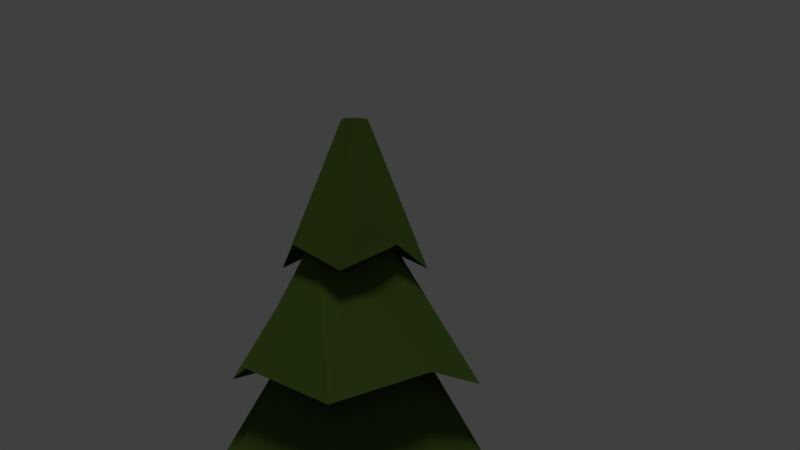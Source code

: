 # Source: tree-BAKED.blend  (saved by Blender 2.76.0; exported with 4.5.12 LTS)
import bpy
from mathutils import Matrix  # noqa: F401  (used for matrix-valued properties, if any)

bpy.ops.wm.read_factory_settings(use_empty=True)
scene = bpy.context.scene
scene.name = 'Scene'

# ---- collections
col_collection_1 = bpy.data.collections.new('Collection 1'); scene.collection.children.link(col_collection_1)

# ---- images (referenced by path relative to the original .blend; pixels are not part of the script)
import os
ASSET_DIR = os.environ.get("B2B_ASSET_DIR", "")  # directory of the original .blend (textures are referenced by path, not embedded)
HERE = os.path.dirname(os.path.abspath(__file__))  # packed textures are extracted next to this script under _unpacked/

def load_image(name, relpath, width, height, colorspace="sRGB"):
    """Load a texture the original file referenced (path relative to the .blend, or extracted next to this script)."""
    p = next((c for c in (os.path.join(HERE, relpath), os.path.join(ASSET_DIR, relpath)) if relpath and os.path.exists(c)), "")
    if p:
        img = bpy.data.images.load(p, check_existing=True)
        img.name = name
    else:  # same state as the original file: an image datablock whose file is absent (Cycles renders it pink)
        img = bpy.data.images.new(name, width, height)
        img.source = "FILE"
        img.filepath = "//" + (relpath or name)
    img.colorspace_settings.name = colorspace
    return img
img_bake = load_image('bake', '_unpacked/bake.7fd8585d.png', 1024, 1024, 'sRGB')

# ---- materials (node trees are filled in below, after node groups)
mat_treeleaves = bpy.data.materials.new('TreeLeaves')
mat_treeleaves.alpha_threshold = 0.0
mat_treeleaves.diffuse_color = (0.06663, 0.1144, 0.01938, 1.0)
mat_treeleaves.roughness = 0.5
mat_bark = bpy.data.materials.new('Bark')
mat_bark.alpha_threshold = 0.0
mat_bark.diffuse_color = (0.2016, 0.08866, 0.02519, 1.0)
mat_bark.specular_color = (0.0, 0.0, 0.0)
mat_bark.roughness = 0.5
mat_baked = bpy.data.materials.new('Baked')
mat_baked.alpha_threshold = 0.0
mat_baked.roughness = 0.5

# ---- material node trees
mat_treeleaves.use_nodes = True; mat_treeleaves.node_tree.nodes.clear()
_N = mat_treeleaves.node_tree.nodes; _L = mat_treeleaves.node_tree.links
n0 = _N.new('ShaderNodeOutputMaterial'); n0.name = 'Material Output'; n0.location = (300, 300)
n1 = _N.new('ShaderNodeBsdfDiffuse'); n1.name = 'Diffuse BSDF'; n1.location = (10, 300)
n1.inputs[0].default_value = (0.067, 0.115, 0.019, 1.0)
n2 = _N.new('ShaderNodeTexImage'); n2.name = 'Image Texture'; n2.location = (-36, 600)
n2.width = 140
n2.image = img_bake
n3 = _N.new('ShaderNodeBsdfDiffuse'); n3.name = 'Diffuse BSDF.001'; n3.location = (220, 596)
_L.new(n2.outputs[0], n3.inputs[0])
_L.new(n3.outputs[0], n0.inputs[0])
n0.is_active_output = True
mat_bark.use_nodes = True; mat_bark.node_tree.nodes.clear()
_N = mat_bark.node_tree.nodes; _L = mat_bark.node_tree.links
n0 = _N.new('ShaderNodeBsdfDiffuse'); n0.name = 'Diffuse BSDF'; n0.location = (10, 300)
n0.inputs[0].default_value = (0.2019, 0.08809, 0.02525, 1.0)
n1 = _N.new('ShaderNodeTexImage'); n1.name = 'Image Texture'; n1.location = (91, 623)
n1.width = 140
n1.image = img_bake
n2 = _N.new('ShaderNodeBsdfDiffuse'); n2.name = 'Diffuse BSDF.001'; n2.location = (337, 517)
n3 = _N.new('ShaderNodeOutputMaterial'); n3.name = 'Material Output'; n3.location = (527, 297)
_L.new(n1.outputs[0], n2.inputs[0])
_L.new(n2.outputs[0], n3.inputs[0])
n3.is_active_output = True
mat_baked.use_nodes = True; mat_baked.node_tree.nodes.clear()
_N = mat_baked.node_tree.nodes; _L = mat_baked.node_tree.links
n0 = _N.new('ShaderNodeOutputMaterial'); n0.name = 'Material Output'; n0.location = (300, 300)
n1 = _N.new('ShaderNodeBsdfDiffuse'); n1.name = 'Diffuse BSDF'; n1.location = (10, 300)
n2 = _N.new('ShaderNodeTexImage'); n2.name = 'Image Texture'; n2.location = (-180, 300)
n2.width = 140
n2.image = img_bake
_L.new(n1.outputs[0], n0.inputs[0])
_L.new(n2.outputs[0], n1.inputs[0])
n0.is_active_output = True

# ---- world
world_world = bpy.data.worlds.new('World'); scene.world = world_world
world_world.color = (0.05088, 0.05088, 0.05088)
world_world.use_sun_shadow = False
world_world.sun_shadow_jitter_overblur = 0.0
world_world.cycles.sampling_method = 'MANUAL'
world_world.cycles.sample_map_resolution = 256

# ---- cameras
cam_camera = bpy.data.cameras.new('Camera')
cam_camera.clip_end = 100.0
cam_camera.lens = 35.0
cam_camera.sensor_width = 32.0
cam_camera.sensor_height = 18.0
cam_camera.display_size = 2.0
cam_camera.dof.focus_distance = 0.0

# ---- lights
light_sun = bpy.data.lights.new('Sun', 'SUN')
light_sun.transmission_factor = 0.0
light_sun.angle = 0.1993
light_sun.energy = 1.0
light_sun.shadow_buffer_clip_start = 0.5
light_sun.shadow_soft_size = 0.1
light_sun.shadow_cascade_max_distance = 1000.0
light_sun.cycles.use_multiple_importance_sampling = False

# ---- meshes
me_cylinder = bpy.data.meshes.new('Cylinder')
me_cylinder.from_pydata([(1.097e-08, 1.558, -1.176), (-4.92e-09, 0.1014, 4.0), (1.061, 1.061, -1.0), (0.07173, 0.07173, 4.0), (1.558, -6.987e-08, -1.176), (0.1014, 4.719e-09, 4.0), (1.061, -1.061, -1.0), (0.07173, -0.07173, 4.0), (-1.252e-07, -1.558, -1.176), (-1.379e-08, -0.1014, 4.0), (-1.061, -1.061, -1.0), (-0.07173, -0.07173, 4.0), (-1.558, 1.679e-08, -1.176), (-0.1014, 1.036e-08, 4.0), (-1.061, 1.061, -1.0), (-0.07173, 0.07173, 4.0), (8.385e-09, 1.316, -0.3429), (5.799e-09, 1.074, 0.4905), (3.213e-09, 0.8315, 1.324), (6.265e-10, 0.5894, 2.157), (-1.96e-09, 0.3474, 2.99), (0.2366, 0.2366, 3.167), (0.4014, 0.4014, 2.333), (0.5662, 0.5662, 1.5), (0.731, 0.731, 0.6667), (0.8958, 0.8958, -0.1667), (0.3474, -7.562e-09, 2.99), (0.5894, -2.002e-08, 2.157), (0.8315, -3.249e-08, 1.324), (1.074, -4.495e-08, 0.4905), (1.316, -5.741e-08, -0.3429), (0.2366, -0.2366, 3.167), (0.4014, -0.4014, 2.333), (0.5662, -0.5662, 1.5), (0.731, -0.731, 0.6667), (0.8958, -0.8958, -0.1667), (-3.233e-08, -0.3474, 2.99), (-5.09e-08, -0.5894, 2.157), (-6.948e-08, -0.8315, 1.324), (-8.805e-08, -1.074, 0.4905), (-1.066e-07, -1.316, -0.3429), (-0.2366, -0.2366, 3.167), (-0.4014, -0.4014, 2.333), (-0.5662, -0.5662, 1.5), (-0.731, -0.731, 0.6667), (-0.8958, -0.8958, -0.1667), (-0.3474, 1.177e-08, 2.99), (-0.5894, 1.277e-08, 2.157), (-0.8315, 1.378e-08, 1.324), (-1.074, 1.478e-08, 0.4905), (-1.316, 1.578e-08, -0.3429), (-0.2366, 0.2366, 3.167), (-0.4014, 0.4014, 2.333), (-0.5662, 0.5662, 1.5), (-0.731, 0.731, 0.6667), (-0.8958, 0.8958, -0.1667), (3.822e-09, 0.5428, 2.898), (0.3696, 0.3696, 3.074), (0.5428, -1.734e-08, 2.898), (0.3696, -0.3696, 3.074), (-4.363e-08, -0.5428, 2.898), (-0.3696, -0.3696, 3.074), (-0.5428, 1.286e-08, 2.898), (-0.3696, 0.3696, 3.074), (1.454e-08, 0.9246, 2.065), (0.6296, 0.6296, 2.241), (0.9246, -3.039e-08, 2.065), (0.6296, -0.6296, 2.241), (-6.629e-08, -0.9246, 2.065), (-0.6296, -0.6296, 2.241), (-0.9246, 2.105e-08, 2.065), (-0.6296, 0.6296, 2.241), (4.68e-09, 1.149, 1.232), (0.7822, 0.7822, 1.408), (1.149, -4.863e-08, 1.232), (0.7822, -0.7822, 1.408), (-9.575e-08, -1.149, 1.232), (-0.7822, -0.7822, 1.408), (-1.149, 1.528e-08, 1.232), (-0.7822, 0.7822, 1.408), (2.797e-08, 1.412, 0.3982), (0.9617, 0.9617, 0.5744), (1.412, -5.491e-08, 0.3982), (0.9617, -0.9617, 0.5744), (-9.55e-08, -1.412, 0.3982), (-0.9617, -0.9617, 0.5744), (-1.412, 2.367e-08, 0.3982), (-0.9617, 0.9617, 0.5744), (1.862e-08, 1.623, -0.4351), (1.105, 1.105, -0.2589), (1.623, -7.311e-08, -0.4351), (1.105, -1.105, -0.2589), (-1.233e-07, -1.623, -0.4351), (-1.105, -1.105, -0.2589), (-1.623, 1.718e-08, -0.4351), (-1.105, 1.105, -0.2589), (1.261, 1.261, -1.092), (1.853, -8.716e-08, -1.268), (1.261, -1.261, -1.092), (-1.488e-07, -1.853, -1.268), (-1.261, -1.261, -1.092), (-1.853, 1.591e-08, -1.268), (-1.261, 1.261, -1.092), (1.317e-08, 1.853, -1.268), (-0.1761, 0.1761, -1.576), (-0.249, 1.352e-08, -1.576), (-3.951e-08, 0.249, -1.576), (0.1761, 0.1761, -1.576), (0.249, -3.351e-10, -1.576), (0.1761, -0.1761, -1.576), (-0.1927, 0.1927, -1.032), (-0.1927, 0.1927, -2.335), (-0.2725, 1.409e-08, -1.032), (-0.2725, 1.409e-08, -2.335), (-0.1927, -0.1927, -1.032), (-0.1927, -0.1927, -2.335), (-6.176e-08, -0.2725, -1.032), (-6.176e-08, -0.2725, -2.335), (0.1927, -0.1927, -1.032), (0.1927, -0.1927, -2.335), (0.2725, -1.069e-09, -1.032), (0.2725, -1.069e-09, -2.335), (0.1927, 0.1927, -1.032), (0.1927, 0.1927, -2.335), (-3.794e-08, 0.2725, -1.032), (-3.794e-08, 0.2725, -2.335), (-0.1761, -0.1761, -1.576), (-6.128e-08, -0.249, -1.576)], [], [(56, 1, 3, 57), (57, 3, 5, 58), (58, 5, 7, 59), (59, 7, 9, 60), (60, 9, 11, 61), (61, 11, 13, 62), (3, 1, 15, 13, 11, 9, 7, 5), (63, 15, 1, 56), (62, 13, 15, 63), (0, 2, 4, 6, 8, 10, 12, 14), (101, 50, 55, 102), (94, 49, 54, 95), (86, 48, 53, 87), (78, 47, 52, 79), (70, 46, 51, 71), (102, 55, 16, 103), (95, 54, 17, 88), (87, 53, 18, 80), (79, 52, 19, 72), (71, 51, 20, 64), (100, 45, 50, 101), (93, 44, 49, 94), (85, 43, 48, 86), (77, 42, 47, 78), (69, 41, 46, 70), (99, 40, 45, 100), (92, 39, 44, 93), (84, 38, 43, 85), (76, 37, 42, 77), (68, 36, 41, 69), (98, 35, 40, 99), (91, 34, 39, 92), (83, 33, 38, 84), (75, 32, 37, 76), (67, 31, 36, 68), (97, 30, 35, 98), (90, 29, 34, 91), (82, 28, 33, 83), (74, 27, 32, 75), (66, 26, 31, 67), (96, 25, 30, 97), (89, 24, 29, 90), (81, 23, 28, 82), (73, 22, 27, 74), (65, 21, 26, 66), (103, 16, 25, 96), (88, 17, 24, 89), (80, 18, 23, 81), (72, 19, 22, 73), (64, 20, 21, 65), (46, 62, 63, 51), (51, 63, 56, 20), (41, 61, 62, 46), (36, 60, 61, 41), (31, 59, 60, 36), (26, 58, 59, 31), (21, 57, 58, 26), (20, 56, 57, 21), (19, 64, 65, 22), (22, 65, 66, 27), (27, 66, 67, 32), (32, 67, 68, 37), (37, 68, 69, 42), (42, 69, 70, 47), (52, 71, 64, 19), (47, 70, 71, 52), (18, 72, 73, 23), (23, 73, 74, 28), (28, 74, 75, 33), (33, 75, 76, 38), (38, 76, 77, 43), (43, 77, 78, 48), (53, 79, 72, 18), (48, 78, 79, 53), (17, 80, 81, 24), (24, 81, 82, 29), (29, 82, 83, 34), (34, 83, 84, 39), (39, 84, 85, 44), (44, 85, 86, 49), (54, 87, 80, 17), (49, 86, 87, 54), (16, 88, 89, 25), (25, 89, 90, 30), (30, 90, 91, 35), (35, 91, 92, 40), (40, 92, 93, 45), (45, 93, 94, 50), (55, 95, 88, 16), (50, 94, 95, 55), (0, 103, 96, 2), (2, 96, 97, 4), (4, 97, 98, 6), (6, 98, 99, 8), (8, 99, 100, 10), (10, 100, 101, 12), (14, 102, 103, 0), (12, 101, 102, 14), (121, 108, 109, 119), (106, 124, 122, 107), (119, 109, 127, 117), (107, 122, 120, 108), (117, 127, 126, 115), (108, 120, 118, 109), (115, 126, 105, 113), (109, 118, 116, 127), (111, 104, 106, 125), (127, 116, 114, 126), (125, 106, 107, 123), (113, 105, 104, 111), (126, 114, 112, 105), (122, 124, 110, 112, 114, 116, 118, 120), (104, 110, 124, 106), (105, 112, 110, 104), (123, 107, 108, 121), (125, 123, 121, 119, 117, 115, 113, 111)])
me_cylinder.polygons.foreach_set('material_index', [2, 2, 2, 2, 2, 2, 2, 2, 2, 2, 2, 2, 2, 2, 2, 2, 2, 2, 2, 2, 2, 2, 2, 2, 2, 2, 2, 2, 2, 2, 2, 2, 2, 2, 2, 2, 2, 2, 2, 2, 2, 2, 2, 2, 2, 2, 2, 2, 2, 2, 2, 2, 2, 2, 2, 2, 2, 2, 2, 2, 2, 2, 2, 2, 2, 2, 2, 2, 2, 2, 2, 2, 2, 2, 2, 2, 2, 2, 2, 2, 2, 2, 2, 2, 2, 2, 2, 2, 2, 2, 2, 2, 2, 2, 2, 2, 2, 2, 2, 2, 2, 2, 2, 2, 2, 2, 2, 2, 2, 2, 2, 2, 2, 2, 2, 2])
_uv = me_cylinder.uv_layers.new(name='UVMap')
_uv.uv.foreach_set('vector', [0.9297, 0.8473, 0.9869, 0.9527, 0.9819, 0.9565, 0.9113, 0.8828, 0.3436, 0.8551, 0.3436, 0.9573, 0.3357, 0.9586, 0.2993, 0.8447, 0.2993, 0.8447, 0.3357, 0.9586, 0.3302, 0.9614, 0.2746, 0.8763, 0.4597, 0.9255, 0.5303, 0.8518, 0.5352, 0.8556, 0.478, 0.9609, 0.478, 0.9609, 0.5352, 0.8556, 0.5427, 0.8582, 0.5235, 0.9587, 0.5235, 0.9587, 0.5427, 0.8582, 0.5484, 0.8582, 0.5484, 0.9747, 0.3071, 0.4837, 0.3015, 0.4782, 0.3015, 0.4704, 0.3071, 0.4649, 0.315, 0.4649, 0.3207, 0.4704, 0.3207, 0.4782, 0.315, 0.4837, 0.9751, 0.8496, 0.9943, 0.95, 0.9869, 0.9527, 0.9297, 0.8473, 1.0, 0.8335, 1.0, 0.9501, 0.9943, 0.95, 0.9751, 0.8496, 0.02739, 0.2351, 0.02739, 0.1174, 0.1043, 0.02685, 0.2244, 0.02685, 0.3167, 0.1022, 0.3167, 0.22, 0.2398, 0.3105, 0.1197, 0.3105, 0.3977, 0.2572, 0.4902, 0.3129, 0.4778, 0.3814, 0.3735, 0.3534, 0.6864, 0.5528, 0.778, 0.611, 0.7702, 0.667, 0.666, 0.6369, 0.3923, 0.5946, 0.4825, 0.658, 0.4791, 0.7016, 0.3748, 0.6675, 0.9145, 0.8335, 0.8112, 0.797, 0.8005, 0.7674, 0.9095, 0.7732, 0.2156, 0.8447, 0.2743, 0.9368, 0.2746, 0.9576, 0.1916, 0.8872, 0.3735, 0.3534, 0.4778, 0.3814, 0.4521, 0.4792, 0.3441, 0.4914, 0.666, 0.6369, 0.7702, 0.667, 0.7448, 0.7463, 0.6362, 0.7572, 0.3748, 0.6675, 0.4791, 0.7016, 0.4541, 0.7621, 0.3441, 0.7714, 0.9095, 0.7732, 0.8005, 0.7674, 0.8112, 0.7207, 0.9145, 0.6847, 0.1916, 0.8872, 0.2746, 0.9576, 0.2464, 0.9726, 0.1413, 0.9398, 0.5195, 0.4984, 0.6239, 0.4704, 0.6362, 0.539, 0.5438, 0.5946, 0.666, 0.4687, 0.7702, 0.4386, 0.778, 0.4945, 0.6864, 0.5528, 0.5285, 0.7789, 0.6328, 0.7448, 0.6362, 0.7883, 0.546, 0.8518, 0.9095, 0.4859, 0.8005, 0.4917, 0.8112, 0.4621, 0.9145, 0.4256, 0.861, 0.876, 0.778, 0.9464, 0.7783, 0.9257, 0.837, 0.8335, 0.4902, 0.3604, 0.5981, 0.3726, 0.6239, 0.4704, 0.5195, 0.4984, 0.6362, 0.3484, 0.7448, 0.3593, 0.7702, 0.4386, 0.666, 0.4687, 0.4978, 0.675, 0.6079, 0.6842, 0.6328, 0.7448, 0.5285, 0.7789, 0.9145, 0.5744, 0.8112, 0.5385, 0.8005, 0.4917, 0.9095, 0.4859, 0.9113, 0.9286, 0.8063, 0.9614, 0.778, 0.9464, 0.861, 0.876, 0.5369, 0.2572, 0.6362, 0.2991, 0.5981, 0.3726, 0.4902, 0.3604, 0.6778, 0.2572, 0.778, 0.2987, 0.7448, 0.3593, 0.6362, 0.3484, 0.5342, 0.5946, 0.6362, 0.6363, 0.6079, 0.6842, 0.4978, 0.675, 0.8656, 0.6296, 0.778, 0.5654, 0.8112, 0.5385, 0.9145, 0.5744, 0.9047, 0.9888, 0.7944, 0.9888, 0.8063, 0.9614, 0.9113, 0.9286, 0.0, 0.7685, 0.1086, 0.7638, 0.1413, 0.8397, 0.03922, 0.8747, 0.1413, 0.7515, 0.2503, 0.7464, 0.2801, 0.8087, 0.1777, 0.8447, 0.9637, 0.06727, 0.8607, 0.1062, 0.8198, 0.06788, 0.9059, 0.0, 0.7719, 0.9009, 0.6708, 0.9422, 0.6362, 0.9171, 0.7201, 0.8484, 0.3862, 0.8518, 0.4297, 0.9511, 0.4163, 0.9778, 0.3441, 0.8961, 0.03922, 0.6329, 0.1413, 0.668, 0.1086, 0.7638, 0.0, 0.7685, 0.1777, 0.6329, 0.2801, 0.6686, 0.2503, 0.7464, 0.1413, 0.7515, 0.9637, 0.1754, 0.8538, 0.1712, 0.8607, 0.1062, 0.9637, 0.06727, 0.7718, 0.9895, 0.6627, 0.9895, 0.6708, 0.9422, 0.7719, 0.9009, 0.4597, 0.8546, 0.4597, 0.9623, 0.4297, 0.9511, 0.3862, 0.8518, 0.3441, 0.4914, 0.4521, 0.4792, 0.4902, 0.5527, 0.3908, 0.5946, 0.6362, 0.7572, 0.7448, 0.7463, 0.778, 0.8069, 0.6778, 0.8484, 0.3441, 0.7714, 0.4541, 0.7621, 0.4825, 0.8101, 0.3805, 0.8518, 0.9145, 0.6847, 0.8112, 0.7207, 0.778, 0.6937, 0.8656, 0.6296, 0.1413, 0.9398, 0.2464, 0.9726, 0.2582, 1.0, 0.1479, 1.0, 0.03529, 0.8925, 0.02679, 0.8747, 0.06865, 0.8747, 0.06209, 0.8925, 0.06209, 0.8925, 0.06865, 0.8747, 0.1008, 0.9009, 0.08267, 0.9093, 0.01815, 0.9127, 0.0, 0.9062, 0.02679, 0.8747, 0.03529, 0.8925, 0.01815, 0.9389, 6.113e-09, 0.9473, 0.0, 0.9062, 0.01815, 0.9127, 0.03874, 0.9557, 0.03217, 0.9735, 6.113e-09, 0.9473, 0.01815, 0.9389, 0.06553, 0.9557, 0.07403, 0.9735, 0.03217, 0.9735, 0.03874, 0.9557, 0.08267, 0.9356, 0.1008, 0.942, 0.07403, 0.9735, 0.06553, 0.9557, 0.08267, 0.9093, 0.1008, 0.9009, 0.1008, 0.942, 0.08267, 0.9356, 0.8895, 0.2877, 0.9041, 0.2572, 0.9498, 0.3109, 0.9186, 0.322, 0.9186, 0.322, 0.9498, 0.3109, 0.9498, 0.3808, 0.9186, 0.3665, 0.9186, 0.3665, 0.9498, 0.3808, 0.895, 0.4256, 0.8837, 0.3951, 0.8837, 0.3951, 0.895, 0.4256, 0.8237, 0.4256, 0.8382, 0.3951, 0.8382, 0.3951, 0.8237, 0.4256, 0.778, 0.3719, 0.8091, 0.3608, 0.8091, 0.3608, 0.778, 0.3719, 0.778, 0.3019, 0.8091, 0.3162, 0.8441, 0.2877, 0.8328, 0.2572, 0.9041, 0.2572, 0.8895, 0.2877, 0.8091, 0.3162, 0.778, 0.3019, 0.8328, 0.2572, 0.8441, 0.2877, 0.7493, 0.02889, 0.7631, 0.0, 0.8198, 0.06675, 0.7904, 0.0772, 0.7904, 0.0772, 0.8198, 0.06675, 0.8198, 0.1536, 0.7904, 0.1401, 0.7904, 0.1401, 0.8198, 0.1536, 0.7518, 0.2092, 0.7411, 0.1803, 0.7411, 0.1803, 0.7518, 0.2092, 0.6632, 0.2092, 0.677, 0.1803, 0.677, 0.1803, 0.6632, 0.2092, 0.6065, 0.1424, 0.6359, 0.132, 0.6359, 0.132, 0.6065, 0.1424, 0.6065, 0.05559, 0.6359, 0.06912, 0.6852, 0.02889, 0.6745, 2.397e-08, 0.7631, 0.0, 0.7493, 0.02889, 0.6359, 0.06912, 0.6065, 0.05559, 0.6745, 2.397e-08, 0.6852, 0.02889, 0.3756, 0.1744, 0.3441, 0.1889, 0.3441, 0.08207, 0.3756, 0.09323, 0.3756, 0.09323, 0.3441, 0.08207, 0.4138, 2.397e-08, 0.4286, 0.03085, 0.4286, 0.03085, 0.4138, 2.397e-08, 0.5228, 0.0, 0.5114, 0.03085, 0.5114, 0.03085, 0.5228, 0.0, 0.6065, 0.06834, 0.575, 0.0828, 0.575, 0.0828, 0.6065, 0.06834, 0.6065, 0.1751, 0.575, 0.164, 0.575, 0.164, 0.6065, 0.1751, 0.5367, 0.2572, 0.522, 0.2264, 0.4392, 0.2264, 0.4278, 0.2572, 0.3441, 0.1889, 0.3756, 0.1744, 0.522, 0.2264, 0.5367, 0.2572, 0.4278, 0.2572, 0.4392, 0.2264, 0.02854, 0.429, 0.0, 0.4159, 0.09618, 0.3374, 0.1065, 0.3653, 0.1065, 0.3653, 0.09618, 0.3374, 0.2214, 0.3374, 0.208, 0.3653, 0.208, 0.3653, 0.2214, 0.3374, 0.3015, 0.4317, 0.2729, 0.4418, 0.2729, 0.4418, 0.3015, 0.4317, 0.3015, 0.5544, 0.2729, 0.5413, 0.2729, 0.5413, 0.3015, 0.5544, 0.2053, 0.6329, 0.1949, 0.6049, 0.1949, 0.6049, 0.2053, 0.6329, 0.0801, 0.6329, 0.09347, 0.6049, 0.02854, 0.5285, 1.223e-08, 0.5386, 0.0, 0.4159, 0.02854, 0.429, 0.09347, 0.6049, 0.0801, 0.6329, 1.223e-08, 0.5386, 0.02854, 0.5285, 0.02739, 0.2351, 0.0, 0.2477, 2.445e-08, 0.1076, 0.02739, 0.1174, 0.02739, 0.1174, 2.445e-08, 0.1076, 0.09143, 0.0, 0.1043, 0.02685, 0.1043, 0.02685, 0.09143, 0.0, 0.2343, 2.397e-08, 0.2244, 0.02685, 0.2244, 0.02685, 0.2343, 2.397e-08, 0.3441, 0.08964, 0.3167, 0.1022, 0.3167, 0.1022, 0.3441, 0.08964, 0.3441, 0.2297, 0.3167, 0.22, 0.3167, 0.22, 0.3441, 0.2297, 0.2527, 0.3374, 0.2398, 0.3105, 0.1197, 0.3105, 0.1098, 0.3374, 0.0, 0.2477, 0.02739, 0.2351, 0.2398, 0.3105, 0.2527, 0.3374, 0.1098, 0.3374, 0.1197, 0.3105, 0.3175, 0.3374, 0.3183, 0.4096, 0.3036, 0.414, 0.3015, 0.3422, 0.9313, 0.4978, 0.9305, 0.5482, 0.9145, 0.5531, 0.9166, 0.5023, 0.3317, 0.6378, 0.3295, 0.7096, 0.3148, 0.7051, 0.3156, 0.6329, 0.3378, 0.41, 0.3388, 0.4605, 0.3175, 0.46, 0.3183, 0.4096, 0.3156, 0.6329, 0.3148, 0.7051, 0.2953, 0.7055, 0.2943, 0.6334, 0.3183, 0.4096, 0.3175, 0.46, 0.3015, 0.4649, 0.3036, 0.414, 0.2943, 0.6334, 0.2953, 0.7055, 0.2824, 0.7106, 0.2801, 0.6389, 0.3295, 0.7096, 0.3317, 0.7604, 0.3156, 0.7555, 0.3148, 0.7051, 0.9519, 0.426, 0.9508, 0.4982, 0.9313, 0.4978, 0.9305, 0.4256, 0.3148, 0.7051, 0.3156, 0.7555, 0.2943, 0.756, 0.2953, 0.7055, 0.9305, 0.4256, 0.9313, 0.4978, 0.9166, 0.5023, 0.9145, 0.4305, 0.966, 0.4316, 0.9637, 0.5033, 0.9508, 0.4982, 0.9519, 0.426, 0.2953, 0.7055, 0.2943, 0.756, 0.2801, 0.7616, 0.2824, 0.7106, 0.2952, 0.8122, 0.2801, 0.7974, 0.2801, 0.7764, 0.2952, 0.7616, 0.3166, 0.7616, 0.3318, 0.7764, 0.3318, 0.7974, 0.3166, 0.8122, 0.9508, 0.4982, 0.9519, 0.5487, 0.9305, 0.5482, 0.9313, 0.4978, 0.9637, 0.5033, 0.966, 0.5542, 0.9519, 0.5487, 0.9508, 0.4982, 0.3388, 0.3378, 0.3378, 0.41, 0.3183, 0.4096, 0.3175, 0.3374, 0.8564, 0.226, 0.835, 0.226, 0.8198, 0.2112, 0.8198, 0.1903, 0.835, 0.1754, 0.8564, 0.1754, 0.8715, 0.1903, 0.8715, 0.2112])
me_cylinder.materials.append(mat_treeleaves)
me_cylinder.materials.append(mat_bark)
me_cylinder.materials.append(mat_baked)
me_cylinder.use_remesh_preserve_volume = False
me_cylinder.use_remesh_preserve_attributes = False
me_cylinder.use_mirror_vertex_groups = False
me_cylinder.update()

# ---- objects
ob_sun = bpy.data.objects.new('Sun', light_sun)
ob_camera = bpy.data.objects.new('Camera', cam_camera)
ob_cylinder = bpy.data.objects.new('Cylinder', me_cylinder)

# ---- transforms, parenting, visibility, modifiers, constraints
ob_sun.location = (-0.8101, -1.296, 9.212)
ob_sun.lineart.crease_threshold = 0.0
ob_camera.location = (1.147, -6.37, 3.082)
ob_camera.rotation_euler = (1.592, 2.081e-07, 0.126)
ob_camera.lineart.crease_threshold = 0.0
ob_cylinder.location = (0.0, 0.0, 0.0)
ob_cylinder.lineart.crease_threshold = 0.0

# ---- collection membership
col_collection_1.objects.link(ob_sun)
col_collection_1.objects.link(ob_camera)
col_collection_1.objects.link(ob_cylinder)

# ---- scene / render settings (as saved in the file)
scene.camera = ob_camera
scene.frame_start = 1; scene.frame_end = 250; scene.frame_set(1)
scene.render.engine = 'CYCLES'
scene.render.resolution_percentage = 50
scene.render.dither_intensity = 0.0
scene.cycles.use_denoising = False
scene.cycles.samples = 10
scene.cycles.sampling_pattern = 'TABULATED_SOBOL'
scene.cycles.light_sampling_threshold = 0.0
scene.cycles.use_adaptive_sampling = False
scene.cycles.use_light_tree = False
scene.cycles.blur_glossy = 0.0
scene.cycles.pixel_filter_type = 'GAUSSIAN'
scene.cycles.sample_clamp_indirect = 0.0
scene.cycles.bake_type = 'DIFFUSE'
scene.view_settings.view_transform = 'Standard'
bpy.context.view_layer.update()
